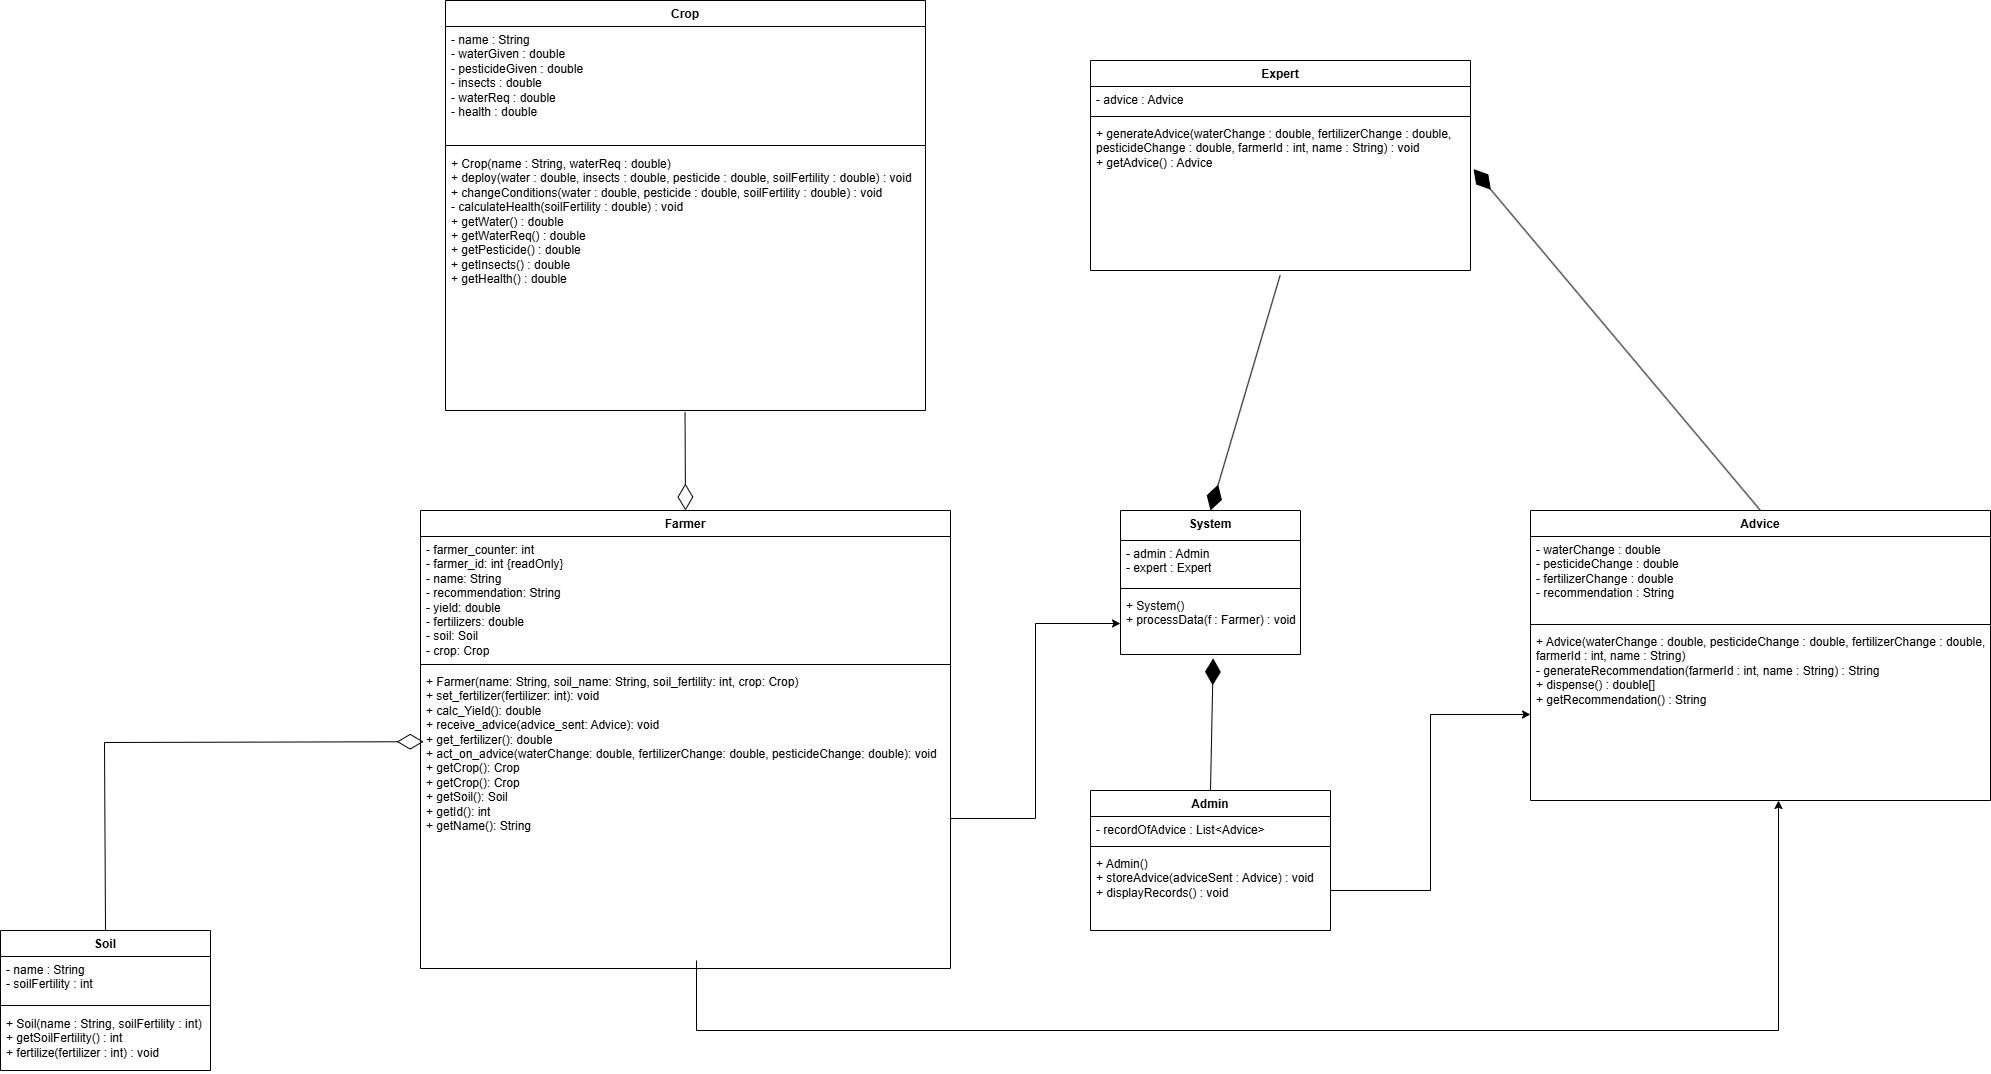

The diagram above was exported from draw.io. Its source (the exported page's mxGraphModel, read from the mxfile embedded in the PNG):
<mxGraphModel dx="2357" dy="1305" grid="1" gridSize="10" guides="1" tooltips="1" connect="1" arrows="1" fold="1" page="1" pageScale="1" pageWidth="850" pageHeight="1100" math="0" shadow="0">
  <root>
    <mxCell id="0" />
    <mxCell id="1" parent="0" />
    <mxCell id="ukPJ5Y3D8D3IVLJejGy3-5" parent="1" style="swimlane;fontStyle=1;align=center;verticalAlign=top;childLayout=stackLayout;horizontal=1;startSize=26;horizontalStack=0;resizeParent=1;resizeParentMax=0;resizeLast=0;collapsible=1;marginBottom=0;whiteSpace=wrap;html=1;" value="Farmer" vertex="1">
      <mxGeometry height="458" width="530" x="580" y="510" as="geometry" />
    </mxCell>
    <mxCell id="ukPJ5Y3D8D3IVLJejGy3-6" parent="ukPJ5Y3D8D3IVLJejGy3-5" style="text;strokeColor=none;fillColor=none;align=left;verticalAlign=top;spacingLeft=4;spacingRight=4;overflow=hidden;rotatable=0;points=[[0,0.5],[1,0.5]];portConstraint=eastwest;whiteSpace=wrap;html=1;" value="&lt;div&gt;- farmer_counter: int&lt;/div&gt;&lt;div&gt;- farmer_id: int {readOnly}&lt;/div&gt;&lt;div&gt;- name: String&lt;/div&gt;&lt;div&gt;- recommendation: String&lt;/div&gt;&lt;div&gt;- yield: double&lt;/div&gt;&lt;div&gt;- fertilizers: double&lt;/div&gt;&lt;div&gt;- soil: Soil&lt;/div&gt;&lt;div&gt;- crop: Crop&lt;/div&gt;" vertex="1">
      <mxGeometry height="124" width="530" y="26" as="geometry" />
    </mxCell>
    <mxCell id="ukPJ5Y3D8D3IVLJejGy3-7" parent="ukPJ5Y3D8D3IVLJejGy3-5" style="line;strokeWidth=1;fillColor=none;align=left;verticalAlign=middle;spacingTop=-1;spacingLeft=3;spacingRight=3;rotatable=0;labelPosition=right;points=[];portConstraint=eastwest;strokeColor=inherit;" value="" vertex="1">
      <mxGeometry height="8" width="530" y="150" as="geometry" />
    </mxCell>
    <mxCell id="ukPJ5Y3D8D3IVLJejGy3-8" parent="ukPJ5Y3D8D3IVLJejGy3-5" style="text;strokeColor=none;fillColor=none;align=left;verticalAlign=top;spacingLeft=4;spacingRight=4;overflow=hidden;rotatable=0;points=[[0,0.5],[1,0.5]];portConstraint=eastwest;whiteSpace=wrap;html=1;" value="&lt;div&gt;+ Farmer(name: String, soil_name: String, soil_fertility: int, crop: Crop)&lt;/div&gt;&lt;div&gt;+ set_fertilizer(fertilizer: int): void&lt;/div&gt;&lt;div&gt;+ calc_Yield(): double&lt;/div&gt;&lt;div&gt;+ receive_advice(advice_sent: Advice): void&lt;/div&gt;&lt;div&gt;+ get_fertilizer(): double&lt;/div&gt;&lt;div&gt;+ act_on_advice(waterChange: double, fertilizerChange: double, pesticideChange: double): void&lt;/div&gt;&lt;div&gt;+ getCrop(): Crop&lt;/div&gt;&lt;div&gt;+ getCrop(): Crop&lt;/div&gt;&lt;div&gt;+ getSoil(): Soil&lt;/div&gt;&lt;div&gt;+ getId(): int&lt;/div&gt;&lt;div&gt;+ getName(): String&lt;/div&gt;" vertex="1">
      <mxGeometry height="300" width="530" y="158" as="geometry" />
    </mxCell>
    <mxCell id="ukPJ5Y3D8D3IVLJejGy3-9" parent="1" style="swimlane;fontStyle=1;align=center;verticalAlign=top;childLayout=stackLayout;horizontal=1;startSize=26;horizontalStack=0;resizeParent=1;resizeParentMax=0;resizeLast=0;collapsible=1;marginBottom=0;whiteSpace=wrap;html=1;" value="Crop" vertex="1">
      <mxGeometry height="410" width="480" x="605" as="geometry" />
    </mxCell>
    <mxCell id="ukPJ5Y3D8D3IVLJejGy3-10" parent="ukPJ5Y3D8D3IVLJejGy3-9" style="text;strokeColor=none;fillColor=none;align=left;verticalAlign=top;spacingLeft=4;spacingRight=4;overflow=hidden;rotatable=0;points=[[0,0.5],[1,0.5]];portConstraint=eastwest;whiteSpace=wrap;html=1;" value="- name : String&lt;br&gt;- waterGiven : double&lt;br&gt;- pesticideGiven : double&lt;br&gt;- insects : double&lt;br&gt;- waterReq : double&lt;br&gt;- health : double" vertex="1">
      <mxGeometry height="114" width="480" y="26" as="geometry" />
    </mxCell>
    <mxCell id="ukPJ5Y3D8D3IVLJejGy3-11" parent="ukPJ5Y3D8D3IVLJejGy3-9" style="line;strokeWidth=1;fillColor=none;align=left;verticalAlign=middle;spacingTop=-1;spacingLeft=3;spacingRight=3;rotatable=0;labelPosition=right;points=[];portConstraint=eastwest;strokeColor=inherit;" value="" vertex="1">
      <mxGeometry height="10" width="480" y="140" as="geometry" />
    </mxCell>
    <mxCell id="ukPJ5Y3D8D3IVLJejGy3-12" parent="ukPJ5Y3D8D3IVLJejGy3-9" style="text;strokeColor=none;fillColor=none;align=left;verticalAlign=top;spacingLeft=4;spacingRight=4;overflow=hidden;rotatable=0;points=[[0,0.5],[1,0.5]];portConstraint=eastwest;whiteSpace=wrap;html=1;" value="+ Crop(name : String, waterReq : double)&lt;br&gt;+ deploy(water : double, insects : double, pesticide : double, soilFertility : double) : void&lt;br&gt;+ changeConditions(water : double, pesticide : double, soilFertility : double) : void&lt;br&gt;- calculateHealth(soilFertility : double) : void&lt;br&gt;+ getWater() : double&lt;br&gt;+ getWaterReq() : double&lt;br&gt;+ getPesticide() : double&lt;br&gt;+ getInsects() : double&lt;br&gt;+ getHealth() : double" vertex="1">
      <mxGeometry height="260" width="480" y="150" as="geometry" />
    </mxCell>
    <mxCell id="ukPJ5Y3D8D3IVLJejGy3-23" edge="1" parent="ukPJ5Y3D8D3IVLJejGy3-9" source="ukPJ5Y3D8D3IVLJejGy3-12" style="edgeStyle=orthogonalEdgeStyle;rounded=0;orthogonalLoop=1;jettySize=auto;html=1;exitX=1;exitY=0.5;exitDx=0;exitDy=0;" target="ukPJ5Y3D8D3IVLJejGy3-12">
      <mxGeometry relative="1" as="geometry" />
    </mxCell>
    <mxCell id="ukPJ5Y3D8D3IVLJejGy3-14" edge="1" parent="1" source="ukPJ5Y3D8D3IVLJejGy3-12" style="endArrow=diamondThin;endFill=0;endSize=24;html=1;rounded=0;exitX=0.499;exitY=1.006;exitDx=0;exitDy=0;fontStyle=1;entryX=0.5;entryY=0;entryDx=0;entryDy=0;exitPerimeter=0;" target="ukPJ5Y3D8D3IVLJejGy3-5" value="">
      <mxGeometry relative="1" width="160" as="geometry">
        <Array as="points" />
        <mxPoint x="350" y="350" as="sourcePoint" />
        <mxPoint x="510" y="350" as="targetPoint" />
      </mxGeometry>
    </mxCell>
    <mxCell id="ukPJ5Y3D8D3IVLJejGy3-19" parent="1" style="swimlane;fontStyle=1;align=center;verticalAlign=top;childLayout=stackLayout;horizontal=1;startSize=26;horizontalStack=0;resizeParent=1;resizeParentMax=0;resizeLast=0;collapsible=1;marginBottom=0;whiteSpace=wrap;html=1;" value="Soil" vertex="1">
      <mxGeometry height="140" width="210" x="160" y="930" as="geometry" />
    </mxCell>
    <mxCell id="ukPJ5Y3D8D3IVLJejGy3-20" parent="ukPJ5Y3D8D3IVLJejGy3-19" style="text;strokeColor=none;fillColor=none;align=left;verticalAlign=top;spacingLeft=4;spacingRight=4;overflow=hidden;rotatable=0;points=[[0,0.5],[1,0.5]];portConstraint=eastwest;whiteSpace=wrap;html=1;" value="- name : String&lt;br&gt;- soilFertility : int" vertex="1">
      <mxGeometry height="44" width="210" y="26" as="geometry" />
    </mxCell>
    <mxCell id="ukPJ5Y3D8D3IVLJejGy3-21" parent="ukPJ5Y3D8D3IVLJejGy3-19" style="line;strokeWidth=1;fillColor=none;align=left;verticalAlign=middle;spacingTop=-1;spacingLeft=3;spacingRight=3;rotatable=0;labelPosition=right;points=[];portConstraint=eastwest;strokeColor=inherit;" value="" vertex="1">
      <mxGeometry height="10" width="210" y="70" as="geometry" />
    </mxCell>
    <mxCell id="ukPJ5Y3D8D3IVLJejGy3-22" parent="ukPJ5Y3D8D3IVLJejGy3-19" style="text;strokeColor=none;fillColor=none;align=left;verticalAlign=top;spacingLeft=4;spacingRight=4;overflow=hidden;rotatable=0;points=[[0,0.5],[1,0.5]];portConstraint=eastwest;whiteSpace=wrap;html=1;" value="+ Soil(name : String, soilFertility : int)&lt;br&gt;+ getSoilFertility() : int&lt;br&gt;+ fertilize(fertilizer : int) : void" vertex="1">
      <mxGeometry height="60" width="210" y="80" as="geometry" />
    </mxCell>
    <mxCell id="ukPJ5Y3D8D3IVLJejGy3-24" edge="1" parent="1" source="ukPJ5Y3D8D3IVLJejGy3-19" style="endArrow=diamondThin;endFill=0;endSize=24;html=1;rounded=0;exitX=0.5;exitY=0;exitDx=0;exitDy=0;entryX=0.006;entryY=0.244;entryDx=0;entryDy=0;entryPerimeter=0;" target="ukPJ5Y3D8D3IVLJejGy3-8" value="">
      <mxGeometry relative="1" width="160" as="geometry">
        <Array as="points">
          <mxPoint x="264" y="742" />
        </Array>
        <mxPoint x="560" y="470" as="sourcePoint" />
        <mxPoint x="720" y="470" as="targetPoint" />
      </mxGeometry>
    </mxCell>
    <mxCell id="ukPJ5Y3D8D3IVLJejGy3-25" parent="1" style="swimlane;fontStyle=1;align=center;verticalAlign=top;childLayout=stackLayout;horizontal=1;startSize=26;horizontalStack=0;resizeParent=1;resizeParentMax=0;resizeLast=0;collapsible=1;marginBottom=0;whiteSpace=wrap;html=1;" value="Admin" vertex="1">
      <mxGeometry height="140" width="240" x="1250" y="790" as="geometry" />
    </mxCell>
    <mxCell id="ukPJ5Y3D8D3IVLJejGy3-26" parent="ukPJ5Y3D8D3IVLJejGy3-25" style="text;strokeColor=none;fillColor=none;align=left;verticalAlign=top;spacingLeft=4;spacingRight=4;overflow=hidden;rotatable=0;points=[[0,0.5],[1,0.5]];portConstraint=eastwest;whiteSpace=wrap;html=1;" value="- recordOfAdvice : List&amp;lt;Advice&amp;gt;" vertex="1">
      <mxGeometry height="26" width="240" y="26" as="geometry" />
    </mxCell>
    <mxCell id="ukPJ5Y3D8D3IVLJejGy3-27" parent="ukPJ5Y3D8D3IVLJejGy3-25" style="line;strokeWidth=1;fillColor=none;align=left;verticalAlign=middle;spacingTop=-1;spacingLeft=3;spacingRight=3;rotatable=0;labelPosition=right;points=[];portConstraint=eastwest;strokeColor=inherit;" value="" vertex="1">
      <mxGeometry height="8" width="240" y="52" as="geometry" />
    </mxCell>
    <mxCell id="ukPJ5Y3D8D3IVLJejGy3-28" parent="ukPJ5Y3D8D3IVLJejGy3-25" style="text;strokeColor=none;fillColor=none;align=left;verticalAlign=top;spacingLeft=4;spacingRight=4;overflow=hidden;rotatable=0;points=[[0,0.5],[1,0.5]];portConstraint=eastwest;whiteSpace=wrap;html=1;" value="+ Admin()&lt;br&gt;+ storeAdvice(adviceSent : Advice) : void&lt;br&gt;+ displayRecords() : void" vertex="1">
      <mxGeometry height="80" width="240" y="60" as="geometry" />
    </mxCell>
    <mxCell id="ukPJ5Y3D8D3IVLJejGy3-30" parent="1" style="swimlane;fontStyle=1;align=center;verticalAlign=top;childLayout=stackLayout;horizontal=1;startSize=30;horizontalStack=0;resizeParent=1;resizeParentMax=0;resizeLast=0;collapsible=1;marginBottom=0;whiteSpace=wrap;html=1;" value="System" vertex="1">
      <mxGeometry height="144" width="180" x="1280" y="510" as="geometry" />
    </mxCell>
    <mxCell id="ukPJ5Y3D8D3IVLJejGy3-31" parent="ukPJ5Y3D8D3IVLJejGy3-30" style="text;strokeColor=none;fillColor=none;align=left;verticalAlign=top;spacingLeft=4;spacingRight=4;overflow=hidden;rotatable=0;points=[[0,0.5],[1,0.5]];portConstraint=eastwest;whiteSpace=wrap;html=1;" value="&lt;div&gt;- admin : Admin&lt;/div&gt;&lt;div&gt;- expert : Expert&lt;/div&gt;" vertex="1">
      <mxGeometry height="44" width="180" y="30" as="geometry" />
    </mxCell>
    <mxCell id="ukPJ5Y3D8D3IVLJejGy3-32" parent="ukPJ5Y3D8D3IVLJejGy3-30" style="line;strokeWidth=1;fillColor=none;align=left;verticalAlign=middle;spacingTop=-1;spacingLeft=3;spacingRight=3;rotatable=0;labelPosition=right;points=[];portConstraint=eastwest;strokeColor=inherit;" value="" vertex="1">
      <mxGeometry height="8" width="180" y="74" as="geometry" />
    </mxCell>
    <mxCell id="ukPJ5Y3D8D3IVLJejGy3-33" parent="ukPJ5Y3D8D3IVLJejGy3-30" style="text;strokeColor=none;fillColor=none;align=left;verticalAlign=top;spacingLeft=4;spacingRight=4;overflow=hidden;rotatable=0;points=[[0,0.5],[1,0.5]];portConstraint=eastwest;whiteSpace=wrap;html=1;" value="&lt;div&gt;+ System()&lt;/div&gt;&lt;div&gt;+ processData(f : Farmer) : void&lt;/div&gt;" vertex="1">
      <mxGeometry height="62" width="180" y="82" as="geometry" />
    </mxCell>
    <mxCell id="ukPJ5Y3D8D3IVLJejGy3-34" edge="1" parent="1" source="ukPJ5Y3D8D3IVLJejGy3-25" style="endArrow=diamondThin;endFill=1;endSize=24;html=1;rounded=0;entryX=0.515;entryY=1.062;entryDx=0;entryDy=0;entryPerimeter=0;exitX=0.5;exitY=0;exitDx=0;exitDy=0;" target="ukPJ5Y3D8D3IVLJejGy3-33" value="">
      <mxGeometry relative="1" width="160" as="geometry">
        <mxPoint x="1379" y="870" as="sourcePoint" />
        <mxPoint x="1370" y="690" as="targetPoint" />
      </mxGeometry>
    </mxCell>
    <mxCell id="ukPJ5Y3D8D3IVLJejGy3-35" edge="1" parent="1" source="ukPJ5Y3D8D3IVLJejGy3-8" style="edgeStyle=orthogonalEdgeStyle;rounded=0;orthogonalLoop=1;jettySize=auto;html=1;exitX=1;exitY=0.5;exitDx=0;exitDy=0;entryX=0;entryY=0.5;entryDx=0;entryDy=0;curved=0;" target="ukPJ5Y3D8D3IVLJejGy3-33">
      <mxGeometry relative="1" as="geometry" />
    </mxCell>
    <mxCell id="ukPJ5Y3D8D3IVLJejGy3-36" parent="1" style="swimlane;fontStyle=1;align=center;verticalAlign=top;childLayout=stackLayout;horizontal=1;startSize=26;horizontalStack=0;resizeParent=1;resizeParentMax=0;resizeLast=0;collapsible=1;marginBottom=0;whiteSpace=wrap;html=1;" value="Expert" vertex="1">
      <mxGeometry height="210" width="380" x="1250" y="60" as="geometry" />
    </mxCell>
    <mxCell id="ukPJ5Y3D8D3IVLJejGy3-37" parent="ukPJ5Y3D8D3IVLJejGy3-36" style="text;strokeColor=none;fillColor=none;align=left;verticalAlign=top;spacingLeft=4;spacingRight=4;overflow=hidden;rotatable=0;points=[[0,0.5],[1,0.5]];portConstraint=eastwest;whiteSpace=wrap;html=1;" value="- advice : Advice" vertex="1">
      <mxGeometry height="26" width="380" y="26" as="geometry" />
    </mxCell>
    <mxCell id="ukPJ5Y3D8D3IVLJejGy3-38" parent="ukPJ5Y3D8D3IVLJejGy3-36" style="line;strokeWidth=1;fillColor=none;align=left;verticalAlign=middle;spacingTop=-1;spacingLeft=3;spacingRight=3;rotatable=0;labelPosition=right;points=[];portConstraint=eastwest;strokeColor=inherit;" value="" vertex="1">
      <mxGeometry height="8" width="380" y="52" as="geometry" />
    </mxCell>
    <mxCell id="ukPJ5Y3D8D3IVLJejGy3-39" parent="ukPJ5Y3D8D3IVLJejGy3-36" style="text;strokeColor=none;fillColor=none;align=left;verticalAlign=top;spacingLeft=4;spacingRight=4;overflow=hidden;rotatable=0;points=[[0,0.5],[1,0.5]];portConstraint=eastwest;whiteSpace=wrap;html=1;" value="+ generateAdvice(waterChange : double, fertilizerChange : double,&lt;br&gt;                 pesticideChange : double, farmerId : int, name : String) : void&lt;br&gt;+ getAdvice() : Advice" vertex="1">
      <mxGeometry height="150" width="380" y="60" as="geometry" />
    </mxCell>
    <mxCell id="ukPJ5Y3D8D3IVLJejGy3-40" edge="1" parent="1" source="ukPJ5Y3D8D3IVLJejGy3-39" style="endArrow=diamondThin;endFill=1;endSize=24;html=1;rounded=0;entryX=0.5;entryY=0;entryDx=0;entryDy=0;exitX=0.499;exitY=1.032;exitDx=0;exitDy=0;exitPerimeter=0;" target="ukPJ5Y3D8D3IVLJejGy3-30" value="">
      <mxGeometry relative="1" width="160" as="geometry">
        <mxPoint x="1520" y="560" as="sourcePoint" />
        <mxPoint x="1680" y="560" as="targetPoint" />
      </mxGeometry>
    </mxCell>
    <mxCell id="ukPJ5Y3D8D3IVLJejGy3-41" parent="1" style="swimlane;fontStyle=1;align=center;verticalAlign=top;childLayout=stackLayout;horizontal=1;startSize=26;horizontalStack=0;resizeParent=1;resizeParentMax=0;resizeLast=0;collapsible=1;marginBottom=0;whiteSpace=wrap;html=1;" value="Advice" vertex="1">
      <mxGeometry height="290" width="460" x="1690" y="510" as="geometry" />
    </mxCell>
    <mxCell id="ukPJ5Y3D8D3IVLJejGy3-42" parent="ukPJ5Y3D8D3IVLJejGy3-41" style="text;strokeColor=none;fillColor=none;align=left;verticalAlign=top;spacingLeft=4;spacingRight=4;overflow=hidden;rotatable=0;points=[[0,0.5],[1,0.5]];portConstraint=eastwest;whiteSpace=wrap;html=1;" value="- waterChange : double&lt;br&gt;- pesticideChange : double&lt;br&gt;- fertilizerChange : double&lt;br&gt;- recommendation : String" vertex="1">
      <mxGeometry height="84" width="460" y="26" as="geometry" />
    </mxCell>
    <mxCell id="ukPJ5Y3D8D3IVLJejGy3-43" parent="ukPJ5Y3D8D3IVLJejGy3-41" style="line;strokeWidth=1;fillColor=none;align=left;verticalAlign=middle;spacingTop=-1;spacingLeft=3;spacingRight=3;rotatable=0;labelPosition=right;points=[];portConstraint=eastwest;strokeColor=inherit;" value="" vertex="1">
      <mxGeometry height="8" width="460" y="110" as="geometry" />
    </mxCell>
    <mxCell id="ukPJ5Y3D8D3IVLJejGy3-44" parent="ukPJ5Y3D8D3IVLJejGy3-41" style="text;strokeColor=none;fillColor=none;align=left;verticalAlign=top;spacingLeft=4;spacingRight=4;overflow=hidden;rotatable=0;points=[[0,0.5],[1,0.5]];portConstraint=eastwest;whiteSpace=wrap;html=1;" value="+ Advice(waterChange : double, pesticideChange : double, fertilizerChange : double,&lt;br&gt;         farmerId : int, name : String)&lt;br&gt;- generateRecommendation(farmerId : int, name : String) : String&lt;br&gt;+ dispense() : double[]&lt;br&gt;+ getRecommendation() : String" vertex="1">
      <mxGeometry height="172" width="460" y="118" as="geometry" />
    </mxCell>
    <mxCell id="ukPJ5Y3D8D3IVLJejGy3-45" edge="1" parent="1" source="ukPJ5Y3D8D3IVLJejGy3-41" style="endArrow=diamondThin;endFill=1;endSize=24;html=1;rounded=0;entryX=1.008;entryY=0.324;entryDx=0;entryDy=0;entryPerimeter=0;exitX=0.5;exitY=0;exitDx=0;exitDy=0;" target="ukPJ5Y3D8D3IVLJejGy3-39" value="">
      <mxGeometry relative="1" width="160" as="geometry">
        <mxPoint x="1970" y="650" as="sourcePoint" />
        <mxPoint x="2130" y="650" as="targetPoint" />
      </mxGeometry>
    </mxCell>
    <mxCell id="ukPJ5Y3D8D3IVLJejGy3-46" edge="1" parent="1" source="ukPJ5Y3D8D3IVLJejGy3-28" style="edgeStyle=orthogonalEdgeStyle;rounded=0;orthogonalLoop=1;jettySize=auto;html=1;exitX=1;exitY=0.5;exitDx=0;exitDy=0;entryX=0;entryY=0.5;entryDx=0;entryDy=0;" target="ukPJ5Y3D8D3IVLJejGy3-44">
      <mxGeometry relative="1" as="geometry" />
    </mxCell>
    <mxCell id="0GAJwNuwciYF1FzhI-ZZ-1" edge="1" parent="1" style="edgeStyle=orthogonalEdgeStyle;rounded=0;orthogonalLoop=1;jettySize=auto;html=1;">
      <mxGeometry relative="1" as="geometry">
        <Array as="points">
          <mxPoint x="856" y="1030" />
          <mxPoint x="1938" y="1030" />
        </Array>
        <mxPoint x="856" y="960" as="sourcePoint" />
        <mxPoint x="1938" y="800" as="targetPoint" />
      </mxGeometry>
    </mxCell>
  </root>
</mxGraphModel>